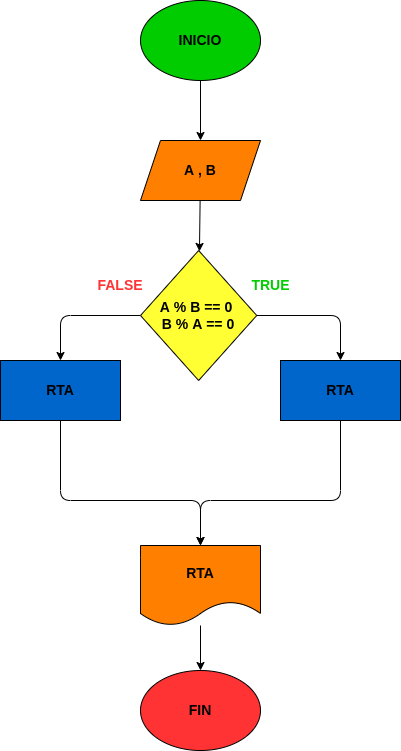

The diagram above was exported from draw.io. Its source (the exported page's mxGraphModel, read from the mxfile embedded in the PNG):
<mxGraphModel dx="1729" dy="411" grid="1" gridSize="10" guides="1" tooltips="1" connect="1" arrows="1" fold="1" page="1" pageScale="1" pageWidth="827" pageHeight="1169" math="0" shadow="0">
  <root>
    <mxCell id="0" />
    <mxCell id="1" parent="0" />
    <mxCell id="4" value="" style="edgeStyle=none;html=1;fontSize=14;fontColor=#000000;" edge="1" parent="1" source="2" target="3">
      <mxGeometry relative="1" as="geometry" />
    </mxCell>
    <mxCell id="2" value="&lt;font color=&quot;#000000&quot; style=&quot;font-size: 14px;&quot;&gt;&lt;b&gt;INICIO&lt;/b&gt;&lt;/font&gt;" style="ellipse;whiteSpace=wrap;html=1;fillColor=#00CC00;" vertex="1" parent="1">
      <mxGeometry x="120" y="40" width="120" height="80" as="geometry" />
    </mxCell>
    <mxCell id="6" value="" style="edgeStyle=none;html=1;fontSize=14;fontColor=#000000;" edge="1" parent="1" source="3" target="5">
      <mxGeometry relative="1" as="geometry" />
    </mxCell>
    <mxCell id="3" value="&lt;b&gt;A , B&lt;/b&gt;" style="shape=parallelogram;perimeter=parallelogramPerimeter;whiteSpace=wrap;html=1;fixedSize=1;fontSize=14;fontColor=#000000;fillColor=#FF8000;" vertex="1" parent="1">
      <mxGeometry x="120" y="180" width="120" height="60" as="geometry" />
    </mxCell>
    <mxCell id="17" style="edgeStyle=none;html=1;entryX=0.5;entryY=0;entryDx=0;entryDy=0;fontSize=14;fontColor=#000000;" edge="1" parent="1" source="5" target="16">
      <mxGeometry relative="1" as="geometry">
        <Array as="points">
          <mxPoint x="40" y="355" />
        </Array>
      </mxGeometry>
    </mxCell>
    <mxCell id="18" style="edgeStyle=none;html=1;entryX=0.5;entryY=0;entryDx=0;entryDy=0;fontSize=14;fontColor=#000000;" edge="1" parent="1" source="5" target="15">
      <mxGeometry relative="1" as="geometry">
        <Array as="points">
          <mxPoint x="320" y="355" />
        </Array>
      </mxGeometry>
    </mxCell>
    <mxCell id="5" value="&lt;b&gt;A % B == 0&amp;nbsp;&lt;br&gt;B % A == 0&lt;/b&gt;" style="rhombus;whiteSpace=wrap;html=1;fontSize=14;fontColor=#000000;fillColor=#FFFF33;" vertex="1" parent="1">
      <mxGeometry x="120" y="290" width="116.25" height="130" as="geometry" />
    </mxCell>
    <mxCell id="21" style="edgeStyle=none;html=1;fontSize=14;fontColor=#000000;entryX=0.5;entryY=0;entryDx=0;entryDy=0;" edge="1" parent="1" source="15" target="19">
      <mxGeometry relative="1" as="geometry">
        <mxPoint x="180" y="560" as="targetPoint" />
        <Array as="points">
          <mxPoint x="320" y="540" />
          <mxPoint x="180" y="540" />
        </Array>
      </mxGeometry>
    </mxCell>
    <mxCell id="15" value="&lt;b&gt;RTA&lt;/b&gt;" style="rounded=0;whiteSpace=wrap;html=1;fontSize=14;fontColor=#000000;fillColor=#0066CC;" vertex="1" parent="1">
      <mxGeometry x="260" y="400" width="120" height="60" as="geometry" />
    </mxCell>
    <mxCell id="20" style="edgeStyle=none;html=1;entryX=0.5;entryY=0;entryDx=0;entryDy=0;fontSize=14;fontColor=#000000;" edge="1" parent="1" source="16" target="19">
      <mxGeometry relative="1" as="geometry">
        <Array as="points">
          <mxPoint x="40" y="540" />
          <mxPoint x="180" y="540" />
        </Array>
      </mxGeometry>
    </mxCell>
    <mxCell id="16" value="&lt;b&gt;RTA&lt;/b&gt;" style="rounded=0;whiteSpace=wrap;html=1;fontSize=14;fontColor=#000000;fillColor=#0066CC;" vertex="1" parent="1">
      <mxGeometry x="-20" y="400" width="120" height="60" as="geometry" />
    </mxCell>
    <mxCell id="23" value="" style="edgeStyle=none;html=1;fontSize=14;fontColor=#000000;" edge="1" parent="1" source="19" target="22">
      <mxGeometry relative="1" as="geometry" />
    </mxCell>
    <mxCell id="19" value="&lt;b&gt;RTA&lt;/b&gt;" style="shape=document;whiteSpace=wrap;html=1;boundedLbl=1;fontSize=14;fontColor=#000000;fillColor=#FF8000;" vertex="1" parent="1">
      <mxGeometry x="120" y="585" width="120" height="80" as="geometry" />
    </mxCell>
    <mxCell id="22" value="&lt;b&gt;FIN&lt;/b&gt;" style="ellipse;whiteSpace=wrap;html=1;fontSize=14;fontColor=#000000;fillColor=#FF3333;" vertex="1" parent="1">
      <mxGeometry x="120" y="710" width="120" height="80" as="geometry" />
    </mxCell>
    <mxCell id="29" value="&lt;b&gt;&lt;font color=&quot;#ff3333&quot;&gt;FALSE&lt;/font&gt;&lt;/b&gt;" style="text;html=1;strokeColor=none;fillColor=none;align=center;verticalAlign=middle;whiteSpace=wrap;rounded=0;fontSize=14;fontColor=#000000;" vertex="1" parent="1">
      <mxGeometry x="70" y="310" width="60" height="30" as="geometry" />
    </mxCell>
    <mxCell id="31" value="&lt;b&gt;&lt;font color=&quot;#00cc00&quot;&gt;TRUE&lt;/font&gt;&lt;/b&gt;" style="text;html=1;align=center;verticalAlign=middle;resizable=0;points=[];autosize=1;strokeColor=none;fillColor=none;fontSize=14;fontColor=#000000;" vertex="1" parent="1">
      <mxGeometry x="220" y="310" width="60" height="30" as="geometry" />
    </mxCell>
  </root>
</mxGraphModel>